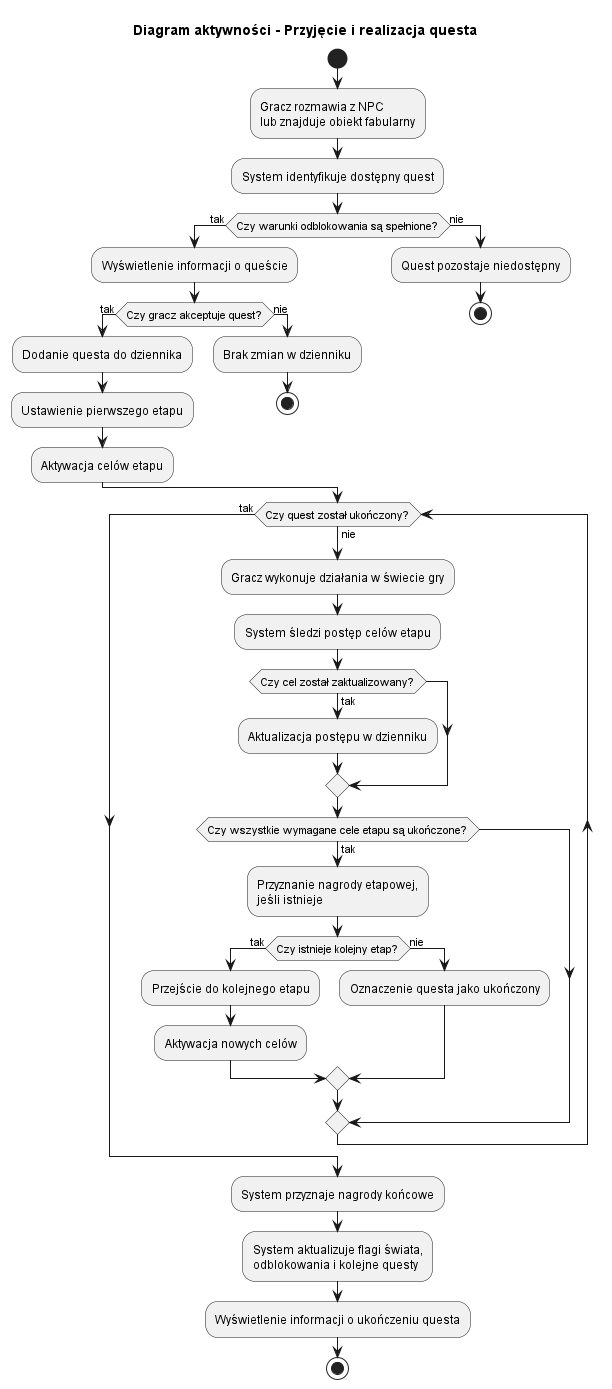

The diagram above was rendered by PlantUML. Its source (embedded in the PNG):
@startuml
title Diagram aktywności - Przyjęcie i realizacja questa

start

:Gracz rozmawia z NPC\nlub znajduje obiekt fabularny;
:System identyfikuje dostępny quest;

if (Czy warunki odblokowania są spełnione?) then (tak)
  :Wyświetlenie informacji o queście;

  if (Czy gracz akceptuje quest?) then (tak)
    :Dodanie questa do dziennika;
    :Ustawienie pierwszego etapu;
    :Aktywacja celów etapu;
  else (nie)
    :Brak zmian w dzienniku;
    stop
  endif

else (nie)
  :Quest pozostaje niedostępny;
  stop
endif

while (Czy quest został ukończony?) is (nie)
  :Gracz wykonuje działania w świecie gry;
  :System śledzi postęp celów etapu;

  if (Czy cel został zaktualizowany?) then (tak)
    :Aktualizacja postępu w dzienniku;
  endif

  if (Czy wszystkie wymagane cele etapu są ukończone?) then (tak)
    :Przyznanie nagrody etapowej,\njeśli istnieje;

    if (Czy istnieje kolejny etap?) then (tak)
      :Przejście do kolejnego etapu;
      :Aktywacja nowych celów;
    else (nie)
      :Oznaczenie questa jako ukończony;
    endif
  endif

endwhile (tak)

:System przyznaje nagrody końcowe;
:System aktualizuje flagi świata,\nodblokowania i kolejne questy;
:Wyświetlenie informacji o ukończeniu questa;

stop
@enduml